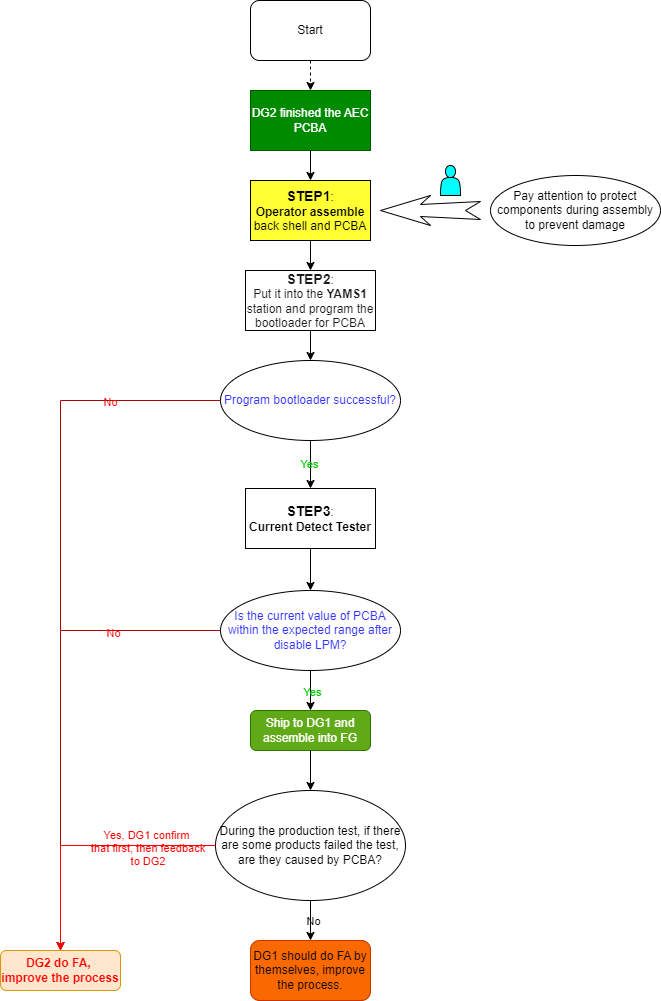

The diagram above was exported from draw.io. Its source (the exported page's mxGraphModel, read from the mxfile embedded in the PNG):
<mxGraphModel dx="2284" dy="782" grid="1" gridSize="10" guides="1" tooltips="1" connect="1" arrows="1" fold="1" page="1" pageScale="1" pageWidth="850" pageHeight="1100" math="0" shadow="0">
  <root>
    <mxCell id="0" />
    <mxCell id="1" parent="0" />
    <mxCell id="7TIgbsL0_8inD07DJWmm-2" value="Start" style="rounded=1;whiteSpace=wrap;html=1;labelBackgroundColor=none;" parent="1" vertex="1">
      <mxGeometry x="110" y="120" width="120" height="60" as="geometry" />
    </mxCell>
    <mxCell id="7TIgbsL0_8inD07DJWmm-3" value="DG2 finished the AEC PCBA" style="rounded=0;whiteSpace=wrap;html=1;fillColor=#008a00;fontColor=#ffffff;strokeColor=#005700;labelBackgroundColor=none;" parent="1" vertex="1">
      <mxGeometry x="110" y="210" width="120" height="60" as="geometry" />
    </mxCell>
    <mxCell id="7TIgbsL0_8inD07DJWmm-6" value="&lt;font color=&quot;#1a1a1a&quot;&gt;&lt;b&gt;&lt;font style=&quot;font-size: 14px;&quot;&gt;STEP2&lt;/font&gt;&lt;/b&gt;:&lt;br&gt;Put it into the &lt;b&gt;YAMS1&lt;/b&gt; station and program the bootloader for PCBA&lt;/font&gt;" style="rounded=0;whiteSpace=wrap;html=1;labelBackgroundColor=none;" parent="1" vertex="1">
      <mxGeometry x="105" y="390" width="130" height="60" as="geometry" />
    </mxCell>
    <mxCell id="7TIgbsL0_8inD07DJWmm-7" value="&lt;b&gt;&lt;font style=&quot;font-size: 14px;&quot;&gt;STEP1&lt;/font&gt;&lt;/b&gt;:&lt;br&gt;&lt;b&gt;Operator assemble&lt;/b&gt; back shell and PCBA" style="rounded=0;whiteSpace=wrap;html=1;fillColor=#FFFF33;labelBackgroundColor=none;" parent="1" vertex="1">
      <mxGeometry x="110" y="300" width="120" height="60" as="geometry" />
    </mxCell>
    <mxCell id="7TIgbsL0_8inD07DJWmm-8" value="Pay attention to protect components during assembly to prevent damage" style="ellipse;whiteSpace=wrap;html=1;labelBackgroundColor=none;" parent="1" vertex="1">
      <mxGeometry x="350" y="295" width="170" height="70" as="geometry" />
    </mxCell>
    <mxCell id="7TIgbsL0_8inD07DJWmm-10" value="" style="html=1;shadow=0;dashed=0;align=center;verticalAlign=middle;shape=mxgraph.arrows2.stylisedArrow;dy=0.6;dx=40;notch=15;feather=0.4;direction=west;labelBackgroundColor=none;" parent="1" vertex="1">
      <mxGeometry x="240" y="315" width="100" height="30" as="geometry" />
    </mxCell>
    <mxCell id="7TIgbsL0_8inD07DJWmm-16" value="&lt;font color=&quot;#3333ff&quot;&gt;Program bootloader successful?&lt;/font&gt;" style="ellipse;whiteSpace=wrap;html=1;labelBackgroundColor=none;" parent="1" vertex="1">
      <mxGeometry x="80" y="480" width="180" height="80" as="geometry" />
    </mxCell>
    <mxCell id="7TIgbsL0_8inD07DJWmm-17" value="&lt;b&gt;&lt;font style=&quot;font-size: 14px;&quot;&gt;STEP3&lt;/font&gt;&lt;/b&gt;:&lt;br&gt;&lt;b&gt;Current Detect Tester&lt;/b&gt;" style="rounded=0;whiteSpace=wrap;html=1;labelBackgroundColor=none;" parent="1" vertex="1">
      <mxGeometry x="105" y="608" width="130" height="60" as="geometry" />
    </mxCell>
    <mxCell id="7TIgbsL0_8inD07DJWmm-19" value="&lt;font color=&quot;#ff0000&quot;&gt;&lt;b&gt;DG2 do FA,&amp;nbsp; improve the process&lt;/b&gt;&lt;/font&gt;" style="rounded=1;whiteSpace=wrap;html=1;fillColor=#ffe6cc;strokeColor=#d79b00;labelBackgroundColor=none;" parent="1" vertex="1">
      <mxGeometry x="-140" y="1070" width="120" height="40" as="geometry" />
    </mxCell>
    <mxCell id="7TIgbsL0_8inD07DJWmm-20" value="" style="endArrow=classic;html=1;rounded=0;entryX=0.5;entryY=0;entryDx=0;entryDy=0;dashed=1;exitX=0.5;exitY=1;exitDx=0;exitDy=0;labelBackgroundColor=none;" parent="1" source="7TIgbsL0_8inD07DJWmm-2" target="7TIgbsL0_8inD07DJWmm-3" edge="1">
      <mxGeometry width="50" height="50" relative="1" as="geometry">
        <mxPoint x="170" y="180" as="sourcePoint" />
        <mxPoint x="220" y="130" as="targetPoint" />
      </mxGeometry>
    </mxCell>
    <mxCell id="7TIgbsL0_8inD07DJWmm-25" value="" style="endArrow=classic;html=1;rounded=0;entryX=0.5;entryY=0;entryDx=0;entryDy=0;exitX=0.5;exitY=1;exitDx=0;exitDy=0;labelBackgroundColor=none;" parent="1" source="7TIgbsL0_8inD07DJWmm-3" target="7TIgbsL0_8inD07DJWmm-7" edge="1">
      <mxGeometry width="50" height="50" relative="1" as="geometry">
        <mxPoint x="170" y="270" as="sourcePoint" />
        <mxPoint x="220" y="220" as="targetPoint" />
      </mxGeometry>
    </mxCell>
    <mxCell id="7TIgbsL0_8inD07DJWmm-26" value="" style="endArrow=classic;html=1;rounded=0;entryX=0.5;entryY=0;entryDx=0;entryDy=0;exitX=0.5;exitY=1;exitDx=0;exitDy=0;labelBackgroundColor=none;" parent="1" source="7TIgbsL0_8inD07DJWmm-7" target="7TIgbsL0_8inD07DJWmm-6" edge="1">
      <mxGeometry width="50" height="50" relative="1" as="geometry">
        <mxPoint x="170" y="360" as="sourcePoint" />
        <mxPoint x="220" y="310" as="targetPoint" />
      </mxGeometry>
    </mxCell>
    <mxCell id="7TIgbsL0_8inD07DJWmm-28" value="" style="endArrow=classic;html=1;rounded=0;entryX=0.5;entryY=0;entryDx=0;entryDy=0;exitX=0.5;exitY=1;exitDx=0;exitDy=0;labelBackgroundColor=none;" parent="1" source="7TIgbsL0_8inD07DJWmm-16" target="7TIgbsL0_8inD07DJWmm-17" edge="1">
      <mxGeometry width="50" height="50" relative="1" as="geometry">
        <mxPoint x="170" y="560" as="sourcePoint" />
        <mxPoint x="220" y="510" as="targetPoint" />
      </mxGeometry>
    </mxCell>
    <mxCell id="7TIgbsL0_8inD07DJWmm-68" value="Yes" style="edgeLabel;html=1;align=center;verticalAlign=middle;resizable=0;points=[];fontColor=#00CC00;labelBackgroundColor=none;" parent="7TIgbsL0_8inD07DJWmm-28" vertex="1" connectable="0">
      <mxGeometry x="-0.0417" y="-2" relative="1" as="geometry">
        <mxPoint as="offset" />
      </mxGeometry>
    </mxCell>
    <mxCell id="7TIgbsL0_8inD07DJWmm-31" value="" style="shape=actor;whiteSpace=wrap;html=1;fillColor=#00FFFF;labelBackgroundColor=none;" parent="1" vertex="1">
      <mxGeometry x="300" y="285" width="20" height="30" as="geometry" />
    </mxCell>
    <mxCell id="7TIgbsL0_8inD07DJWmm-34" value="&lt;font color=&quot;#3333ff&quot;&gt;Is the current value of PCBA within the expected range after disable LPM?&lt;/font&gt;" style="ellipse;whiteSpace=wrap;html=1;labelBackgroundColor=none;" parent="1" vertex="1">
      <mxGeometry x="80" y="710" width="180" height="80" as="geometry" />
    </mxCell>
    <mxCell id="7TIgbsL0_8inD07DJWmm-35" value="" style="endArrow=classic;html=1;rounded=0;entryX=0.5;entryY=0;entryDx=0;entryDy=0;exitX=0.5;exitY=1;exitDx=0;exitDy=0;labelBackgroundColor=none;" parent="1" source="7TIgbsL0_8inD07DJWmm-17" target="7TIgbsL0_8inD07DJWmm-34" edge="1">
      <mxGeometry width="50" height="50" relative="1" as="geometry">
        <mxPoint x="170" y="668" as="sourcePoint" />
        <mxPoint x="220" y="618" as="targetPoint" />
      </mxGeometry>
    </mxCell>
    <mxCell id="7TIgbsL0_8inD07DJWmm-36" value="Ship to DG1 and assemble into FG" style="rounded=1;whiteSpace=wrap;html=1;fillColor=#60a917;fontColor=#ffffff;strokeColor=#2D7600;labelBackgroundColor=none;" parent="1" vertex="1">
      <mxGeometry x="110" y="830" width="120" height="40" as="geometry" />
    </mxCell>
    <mxCell id="7TIgbsL0_8inD07DJWmm-37" value="" style="endArrow=classic;html=1;rounded=0;entryX=0.5;entryY=0;entryDx=0;entryDy=0;exitX=0.5;exitY=1;exitDx=0;exitDy=0;labelBackgroundColor=none;" parent="1" source="7TIgbsL0_8inD07DJWmm-34" target="7TIgbsL0_8inD07DJWmm-36" edge="1">
      <mxGeometry width="50" height="50" relative="1" as="geometry">
        <mxPoint x="170" y="790" as="sourcePoint" />
        <mxPoint x="220" y="740" as="targetPoint" />
      </mxGeometry>
    </mxCell>
    <mxCell id="7TIgbsL0_8inD07DJWmm-69" value="Yes" style="edgeLabel;html=1;align=center;verticalAlign=middle;resizable=0;points=[];fontColor=#00CC00;labelBackgroundColor=none;" parent="7TIgbsL0_8inD07DJWmm-37" vertex="1" connectable="0">
      <mxGeometry x="0.05" y="1" relative="1" as="geometry">
        <mxPoint as="offset" />
      </mxGeometry>
    </mxCell>
    <mxCell id="7TIgbsL0_8inD07DJWmm-39" value="" style="endArrow=classic;html=1;rounded=0;entryX=0.5;entryY=0;entryDx=0;entryDy=0;exitX=0;exitY=0.5;exitDx=0;exitDy=0;fillColor=#e51400;strokeColor=#B20000;labelBackgroundColor=none;" parent="1" source="7TIgbsL0_8inD07DJWmm-16" target="7TIgbsL0_8inD07DJWmm-19" edge="1">
      <mxGeometry width="50" height="50" relative="1" as="geometry">
        <mxPoint x="110" y="520" as="sourcePoint" />
        <mxPoint x="160" y="470" as="targetPoint" />
        <Array as="points">
          <mxPoint x="-80" y="520" />
        </Array>
      </mxGeometry>
    </mxCell>
    <mxCell id="7TIgbsL0_8inD07DJWmm-75" value="&lt;font color=&quot;#ff0000&quot;&gt;No&lt;/font&gt;" style="edgeLabel;html=1;align=center;verticalAlign=middle;resizable=0;points=[];labelBackgroundColor=none;" parent="7TIgbsL0_8inD07DJWmm-39" vertex="1" connectable="0">
      <mxGeometry x="-0.6873" y="1" relative="1" as="geometry">
        <mxPoint as="offset" />
      </mxGeometry>
    </mxCell>
    <mxCell id="7TIgbsL0_8inD07DJWmm-40" value="" style="endArrow=classic;html=1;rounded=0;entryX=0.5;entryY=0;entryDx=0;entryDy=0;exitX=0;exitY=0.5;exitDx=0;exitDy=0;fillColor=#e51400;strokeColor=#B20000;labelBackgroundColor=none;" parent="1" source="7TIgbsL0_8inD07DJWmm-34" target="7TIgbsL0_8inD07DJWmm-19" edge="1">
      <mxGeometry width="50" height="50" relative="1" as="geometry">
        <mxPoint x="80" y="750" as="sourcePoint" />
        <mxPoint x="130" y="700" as="targetPoint" />
        <Array as="points">
          <mxPoint x="-80" y="750" />
        </Array>
      </mxGeometry>
    </mxCell>
    <mxCell id="7TIgbsL0_8inD07DJWmm-74" value="&lt;font color=&quot;#ff0000&quot;&gt;No&lt;/font&gt;" style="edgeLabel;html=1;align=center;verticalAlign=middle;resizable=0;points=[];labelBackgroundColor=none;" parent="7TIgbsL0_8inD07DJWmm-40" vertex="1" connectable="0">
      <mxGeometry x="-0.55" y="2" relative="1" as="geometry">
        <mxPoint as="offset" />
      </mxGeometry>
    </mxCell>
    <mxCell id="7TIgbsL0_8inD07DJWmm-49" value="" style="endArrow=classic;html=1;rounded=0;entryX=0.5;entryY=0;entryDx=0;entryDy=0;exitX=0.5;exitY=1;exitDx=0;exitDy=0;labelBackgroundColor=none;" parent="1" source="7TIgbsL0_8inD07DJWmm-6" target="7TIgbsL0_8inD07DJWmm-16" edge="1">
      <mxGeometry width="50" height="50" relative="1" as="geometry">
        <mxPoint x="310" y="470" as="sourcePoint" />
        <mxPoint x="220" y="400" as="targetPoint" />
      </mxGeometry>
    </mxCell>
    <mxCell id="7TIgbsL0_8inD07DJWmm-56" value="During the production test, if there are some products failed the test, are they caused by PCBA?" style="ellipse;whiteSpace=wrap;html=1;labelBackgroundColor=none;" parent="1" vertex="1">
      <mxGeometry x="75" y="910" width="190" height="110" as="geometry" />
    </mxCell>
    <mxCell id="7TIgbsL0_8inD07DJWmm-58" value="" style="endArrow=classic;html=1;rounded=0;entryX=0.5;entryY=0;entryDx=0;entryDy=0;exitX=0.5;exitY=1;exitDx=0;exitDy=0;labelBackgroundColor=none;" parent="1" source="7TIgbsL0_8inD07DJWmm-36" target="7TIgbsL0_8inD07DJWmm-56" edge="1">
      <mxGeometry width="50" height="50" relative="1" as="geometry">
        <mxPoint x="170" y="870" as="sourcePoint" />
        <mxPoint x="220" y="820" as="targetPoint" />
      </mxGeometry>
    </mxCell>
    <mxCell id="7TIgbsL0_8inD07DJWmm-62" value="DG1 should do FA by themselves, improve the process." style="rounded=1;whiteSpace=wrap;html=1;fillColor=#fa6800;fontColor=#000000;strokeColor=#C73500;labelBackgroundColor=none;" parent="1" vertex="1">
      <mxGeometry x="110" y="1060" width="120" height="60" as="geometry" />
    </mxCell>
    <mxCell id="7TIgbsL0_8inD07DJWmm-63" value="" style="endArrow=classic;html=1;rounded=0;entryX=0.5;entryY=0;entryDx=0;entryDy=0;exitX=0.5;exitY=1;exitDx=0;exitDy=0;labelBackgroundColor=none;" parent="1" source="7TIgbsL0_8inD07DJWmm-56" target="7TIgbsL0_8inD07DJWmm-62" edge="1">
      <mxGeometry width="50" height="50" relative="1" as="geometry">
        <mxPoint x="170" y="1020" as="sourcePoint" />
        <mxPoint x="220" y="970" as="targetPoint" />
      </mxGeometry>
    </mxCell>
    <mxCell id="7TIgbsL0_8inD07DJWmm-77" value="No" style="edgeLabel;html=1;align=center;verticalAlign=middle;resizable=0;points=[];labelBackgroundColor=none;" parent="7TIgbsL0_8inD07DJWmm-63" vertex="1" connectable="0">
      <mxGeometry y="2" relative="1" as="geometry">
        <mxPoint as="offset" />
      </mxGeometry>
    </mxCell>
    <mxCell id="7TIgbsL0_8inD07DJWmm-64" value="" style="endArrow=classic;html=1;rounded=0;entryX=0.5;entryY=0;entryDx=0;entryDy=0;exitX=0;exitY=0.5;exitDx=0;exitDy=0;strokeColor=#FF0000;labelBackgroundColor=none;" parent="1" source="7TIgbsL0_8inD07DJWmm-56" target="7TIgbsL0_8inD07DJWmm-19" edge="1">
      <mxGeometry width="50" height="50" relative="1" as="geometry">
        <mxPoint x="75" y="970" as="sourcePoint" />
        <mxPoint x="125" y="920" as="targetPoint" />
        <Array as="points">
          <mxPoint x="-80" y="965" />
        </Array>
      </mxGeometry>
    </mxCell>
    <mxCell id="7TIgbsL0_8inD07DJWmm-70" value="&lt;font color=&quot;#ff0000&quot;&gt;Yes, DG1 confirm&lt;br&gt;&amp;nbsp;that first, then feedback&lt;br&gt;&amp;nbsp;to DG2&lt;/font&gt;" style="edgeLabel;html=1;align=center;verticalAlign=middle;resizable=0;points=[];labelBackgroundColor=none;" parent="7TIgbsL0_8inD07DJWmm-64" vertex="1" connectable="0">
      <mxGeometry x="-0.4612" y="2" relative="1" as="geometry">
        <mxPoint as="offset" />
      </mxGeometry>
    </mxCell>
  </root>
</mxGraphModel>